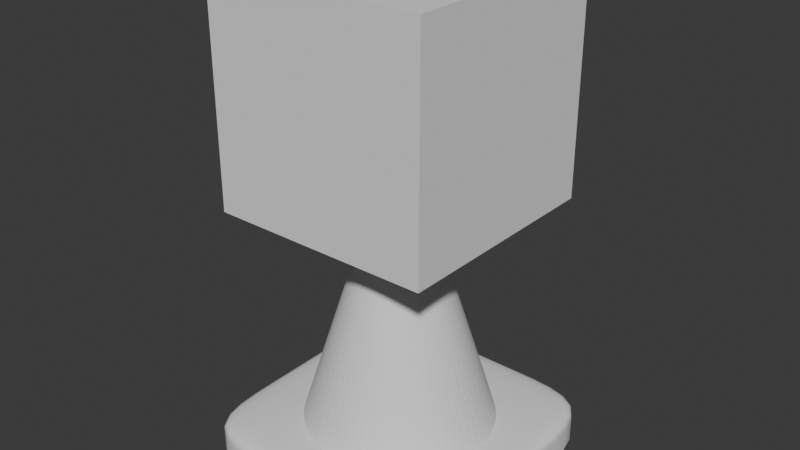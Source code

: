 # Source: BigCone.blend  (saved by Blender 4.5.91; exported with 4.5.12 LTS)
import bpy
from mathutils import Matrix  # noqa: F401  (used for matrix-valued properties, if any)

bpy.ops.wm.read_factory_settings(use_empty=True)
scene = bpy.context.scene
scene.name = 'Scene'

# ---- collections
col_collection = bpy.data.collections.new('Collection'); scene.collection.children.link(col_collection)

# ---- world
world_world = bpy.data.worlds.new('World'); scene.world = world_world
world_world.use_nodes = True; world_world.node_tree.nodes.clear()
_N = world_world.node_tree.nodes; _L = world_world.node_tree.links
n0 = _N.new('ShaderNodeOutputWorld'); n0.name = 'World Output'; n0.location = (200, 100)
n1 = _N.new('ShaderNodeBackground'); n1.name = 'Background'; n1.location = (-200, 100)
n1.inputs[0].default_value = (0.05088, 0.05088, 0.05088, 1.0)
_L.new(n1.outputs[0], n0.inputs[0])
n0.is_active_output = True
world_world.color = (0.05088, 0.05088, 0.05088)
world_world.sun_shadow_jitter_overblur = 0.0

# ---- meshes
me_cube_001 = bpy.data.meshes.new('Cube.001')
me_cube_001.from_pydata([(-2.969, -2.969, 0.0), (-2.969, -2.969, 0.7793), (-2.969, 2.969, 0.0), (-2.969, 2.969, 0.7793), (2.969, -2.969, 0.0), (2.969, -2.969, 0.7793), (2.969, 2.969, 0.0), (2.969, 2.969, 0.7793), (-2.969, -2.969, 0.5527), (-2.969, 2.969, 0.5527), (2.969, 2.969, 0.5527), (2.969, -2.969, 0.5527), (-1.0, 2.969, 0.0), (-1.0, 2.969, 0.7793), (-1.0, -2.969, 0.0), (-1.0, -2.969, 0.7793), (-1.0, -2.969, 0.5527), (-1.0, 2.969, 0.5527), (1.0, 2.969, 0.7793), (1.0, -2.969, 0.0), (1.0, 2.969, 0.5527), (1.0, 2.969, 0.0), (1.0, -2.969, 0.7793), (1.0, -2.969, 0.5527), (-2.969, -1.0, 0.0), (-2.969, -1.0, 0.7793), (2.969, -1.0, 0.0), (2.969, -1.0, 0.7793), (2.969, -1.0, 0.5527), (-2.969, -1.0, 0.5527), (-1.0, -1.0, 0.7793), (1.0, -1.0, 0.7793), (-2.969, 1.0, 0.7793), (2.969, 1.0, 0.0), (-2.969, 1.0, 0.5527), (-2.969, 1.0, 0.0), (2.969, 1.0, 0.7793), (2.969, 1.0, 0.5527), (-1.0, 1.0, 0.7793), (1.0, 1.0, 0.7793)], [], [(34, 32, 3, 9), (20, 18, 7, 10), (28, 27, 5, 11), (16, 15, 1, 8), (30, 25, 1, 15), (28, 11, 4, 26), (20, 10, 6, 21), (34, 9, 2, 35), (19, 23, 16, 14), (12, 17, 20, 21), (2, 9, 17, 12), (31, 30, 15, 22), (23, 22, 15, 16), (9, 3, 13, 17), (11, 5, 22, 23), (27, 31, 22, 5), (33, 37, 28, 26), (4, 11, 23, 19), (17, 13, 18, 20), (36, 39, 31, 27), (39, 38, 30, 31), (24, 29, 34, 35), (0, 8, 29, 24), (38, 32, 25, 30), (37, 36, 27, 28), (8, 1, 25, 29), (10, 7, 36, 37), (13, 3, 32, 38), (18, 13, 38, 39), (7, 18, 39, 36), (6, 10, 37, 33), (29, 25, 32, 34), (16, 8, 0, 14)])
me_cube_001.polygons.foreach_set('use_smooth', [True] * 33)
_uv = me_cube_001.uv_layers.new(name='UVMap')
_uv.uv.foreach_set('vector', [0.5698, 0.1875, 0.625, 0.1875, 0.625, 0.25, 0.5698, 0.25, 0.5698, 0.3996, 0.625, 0.3996, 0.625, 0.5, 0.5698, 0.5, 0.5698, 0.625, 0.625, 0.625, 0.625, 0.75, 0.5698, 0.75, 0.5698, 0.9509, 0.625, 0.9509, 0.625, 1.0, 0.5698, 1.0, 0.8259, 0.625, 0.875, 0.625, 0.875, 0.75, 0.8259, 0.75, 0.5698, 0.625, 0.5698, 0.75, 0.375, 0.75, 0.375, 0.625, 0.5698, 0.3996, 0.5698, 0.5, 0.375, 0.5, 0.375, 0.3996, 0.5698, 0.1875, 0.5698, 0.25, 0.375, 0.25, 0.375, 0.1875, 0.375, 0.8504, 0.5698, 0.8504, 0.5698, 0.9509, 0.375, 0.9509, 0.375, 0.2991, 0.5698, 0.2991, 0.5698, 0.3996, 0.375, 0.3996, 0.375, 0.25, 0.5698, 0.25, 0.5698, 0.2991, 0.375, 0.2991, 0.7254, 0.625, 0.8259, 0.625, 0.8259, 0.75, 0.7254, 0.75, 0.5698, 0.8504, 0.625, 0.8504, 0.625, 0.9509, 0.5698, 0.9509, 0.5698, 0.25, 0.625, 0.25, 0.625, 0.2991, 0.5698, 0.2991, 0.5698, 0.75, 0.625, 0.75, 0.625, 0.8504, 0.5698, 0.8504, 0.625, 0.625, 0.7254, 0.625, 0.7254, 0.75, 0.625, 0.75, 0.375, 0.5625, 0.5698, 0.5625, 0.5698, 0.625, 0.375, 0.625, 0.375, 0.75, 0.5698, 0.75, 0.5698, 0.8504, 0.375, 0.8504, 0.5698, 0.2991, 0.625, 0.2991, 0.625, 0.3996, 0.5698, 0.3996, 0.625, 0.5625, 0.7254, 0.5625, 0.7254, 0.625, 0.625, 0.625, 0.7254, 0.5625, 0.8259, 0.5625, 0.8259, 0.625, 0.7254, 0.625, 0.375, 0.125, 0.5698, 0.125, 0.5698, 0.1875, 0.375, 0.1875, 0.375, 0.0, 0.5698, 0.0, 0.5698, 0.125, 0.375, 0.125, 0.8259, 0.5625, 0.875, 0.5625, 0.875, 0.625, 0.8259, 0.625, 0.5698, 0.5625, 0.625, 0.5625, 0.625, 0.625, 0.5698, 0.625, 0.5698, 0.0, 0.625, 0.0, 0.625, 0.125, 0.5698, 0.125, 0.5698, 0.5, 0.625, 0.5, 0.625, 0.5625, 0.5698, 0.5625, 0.8259, 0.5, 0.875, 0.5, 0.875, 0.5625, 0.8259, 0.5625, 0.7254, 0.5, 0.8259, 0.5, 0.8259, 0.5625, 0.7254, 0.5625, 0.625, 0.5, 0.7254, 0.5, 0.7254, 0.5625, 0.625, 0.5625, 0.375, 0.5, 0.5698, 0.5, 0.5698, 0.5625, 0.375, 0.5625, 0.5698, 0.125, 0.625, 0.125, 0.625, 0.1875, 0.5698, 0.1875, 0.5698, 0.9509, 0.5698, 1.0, 0.375, 1.0, 0.375, 0.9509])
me_cube_001.use_mirror_x = True
me_cube_001.use_mirror_y = True
me_cube_001.update()
me_cone = bpy.data.meshes.new('Cone')
me_cone.from_pydata([(0.0, 1.0, -1.0), (0.09802, 0.9952, -1.0), (0.1951, 0.9808, -1.0), (0.2903, 0.9569, -1.0), (0.3827, 0.9239, -1.0), (0.4714, 0.8819, -1.0), (0.5556, 0.8315, -1.0), (0.6344, 0.773, -1.0), (0.7071, 0.7071, -1.0), (0.773, 0.6344, -1.0), (0.8315, 0.5556, -1.0), (0.8819, 0.4714, -1.0), (0.9239, 0.3827, -1.0), (0.9569, 0.2903, -1.0), (0.9808, 0.1951, -1.0), (0.9952, 0.09802, -1.0), (1.0, 0.0, -1.0), (0.9952, -0.09802, -1.0), (0.9808, -0.1951, -1.0), (0.9569, -0.2903, -1.0), (0.9239, -0.3827, -1.0), (0.8819, -0.4714, -1.0), (0.8315, -0.5556, -1.0), (0.773, -0.6344, -1.0), (0.7071, -0.7071, -1.0), (0.6344, -0.773, -1.0), (0.5556, -0.8315, -1.0), (0.4714, -0.8819, -1.0), (0.3827, -0.9239, -1.0), (0.2903, -0.9569, -1.0), (0.1951, -0.9808, -1.0), (0.09802, -0.9952, -1.0), (0.0, -1.0, -1.0), (-0.09802, -0.9952, -1.0), (-0.1951, -0.9808, -1.0), (-0.2903, -0.9569, -1.0), (-0.3827, -0.9239, -1.0), (-0.4714, -0.8819, -1.0), (-0.5556, -0.8315, -1.0), (-0.6344, -0.773, -1.0), (-0.7071, -0.7071, -1.0), (-0.773, -0.6344, -1.0), (-0.8315, -0.5556, -1.0), (-0.8819, -0.4714, -1.0), (-0.9239, -0.3827, -1.0), (-0.9569, -0.2903, -1.0), (-0.9808, -0.1951, -1.0), (-0.9952, -0.09802, -1.0), (-1.0, 0.0, -1.0), (-0.9952, 0.09802, -1.0), (-0.9808, 0.1951, -1.0), (-0.9569, 0.2903, -1.0), (-0.9239, 0.3827, -1.0), (-0.8819, 0.4714, -1.0), (-0.8315, 0.5556, -1.0), (-0.773, 0.6344, -1.0), (-0.7071, 0.7071, -1.0), (-0.6344, 0.773, -1.0), (-0.5556, 0.8315, -1.0), (-0.4714, 0.8819, -1.0), (-0.3827, 0.9239, -1.0), (-0.2903, 0.9569, -1.0), (-0.1951, 0.9808, -1.0), (-0.09802, 0.9952, -1.0), (0.07764, 0.7882, -0.8984), (-2.15e-08, 0.7921, -0.8984), (0.1545, 0.7768, -0.8984), (0.2299, 0.758, -0.8984), (0.3031, 0.7318, -0.8984), (0.3734, 0.6985, -0.8984), (0.44, 0.6586, -0.8984), (0.5025, 0.6123, -0.8984), (0.5601, 0.5601, -0.8984), (0.6123, 0.5025, -0.8984), (0.6586, 0.44, -0.8984), (0.6985, 0.3734, -0.8984), (0.7318, 0.3031, -0.8984), (0.758, 0.2299, -0.8984), (0.7768, 0.1545, -0.8984), (0.7882, 0.07764, -0.8984), (0.7921, 1.006e-08, -0.8984), (0.7882, -0.07764, -0.8984), (0.7768, -0.1545, -0.8984), (0.758, -0.2299, -0.8984), (0.7318, -0.3031, -0.8984), (0.6985, -0.3734, -0.8984), (0.6586, -0.44, -0.8984), (0.6123, -0.5025, -0.8984), (0.5601, -0.5601, -0.8984), (0.5025, -0.6123, -0.8984), (0.44, -0.6586, -0.8984), (0.3734, -0.6985, -0.8984), (0.3031, -0.7318, -0.8984), (0.2299, -0.758, -0.8984), (0.1545, -0.7768, -0.8984), (0.07764, -0.7882, -0.8984), (-2.15e-08, -0.7921, -0.8984), (-0.07764, -0.7882, -0.8984), (-0.1545, -0.7768, -0.8984), (-0.2299, -0.758, -0.8984), (-0.3031, -0.7318, -0.8984), (-0.3734, -0.6985, -0.8984), (-0.44, -0.6586, -0.8984), (-0.5025, -0.6123, -0.8984), (-0.5601, -0.5601, -0.8984), (-0.6123, -0.5025, -0.8984), (-0.6586, -0.44, -0.8984), (-0.6985, -0.3734, -0.8984), (-0.7318, -0.3031, -0.8984), (-0.758, -0.2299, -0.8984), (-0.7768, -0.1545, -0.8984), (-0.7882, -0.07764, -0.8984), (-0.7921, 1.006e-08, -0.8984), (-0.7882, 0.07764, -0.8984), (-0.7768, 0.1545, -0.8984), (-0.758, 0.2299, -0.8984), (-0.7318, 0.3031, -0.8984), (-0.6985, 0.3734, -0.8984), (-0.6586, 0.44, -0.8984), (-0.6123, 0.5025, -0.8984), (-0.5601, 0.5601, -0.8984), (-0.5025, 0.6123, -0.8984), (-0.44, 0.6586, -0.8984), (-0.3734, 0.6985, -0.8984), (-0.3031, 0.7318, -0.8984), (-0.2299, 0.758, -0.8984), (-0.1545, 0.7768, -0.8984), (-0.07764, 0.7882, -0.8984), (0.02553, 0.2592, 0.4791), (0.0, 0.2605, 0.4791), (0.05082, 0.2555, 0.4791), (0.07561, 0.2493, 0.4791), (0.09968, 0.2406, 0.4791), (0.1228, 0.2297, 0.4791), (0.1447, 0.2166, 0.4791), (0.1652, 0.2013, 0.4791), (0.1842, 0.1842, 0.4791), (0.2013, 0.1652, 0.4791), (0.2166, 0.1447, 0.4791), (0.2297, 0.1228, 0.4791), (0.2406, 0.09968, 0.4791), (0.2493, 0.07561, 0.4791), (0.2555, 0.05082, 0.4791), (0.2592, 0.02553, 0.4791), (0.2605, 0.0, 0.4791), (0.2592, -0.02553, 0.4791), (0.2555, -0.05082, 0.4791), (0.2493, -0.07561, 0.4791), (0.2406, -0.09968, 0.4791), (0.2297, -0.1228, 0.4791), (0.2166, -0.1447, 0.4791), (0.2013, -0.1652, 0.4791), (0.1842, -0.1842, 0.4791), (0.1652, -0.2013, 0.4791), (0.1447, -0.2166, 0.4791), (0.1228, -0.2297, 0.4791), (0.09968, -0.2406, 0.4791), (0.07561, -0.2493, 0.4791), (0.05082, -0.2555, 0.4791), (0.02553, -0.2592, 0.4791), (0.0, -0.2605, 0.4791), (-0.02553, -0.2592, 0.4791), (-0.05082, -0.2555, 0.4791), (-0.07561, -0.2493, 0.4791), (-0.09968, -0.2406, 0.4791), (-0.1228, -0.2297, 0.4791), (-0.1447, -0.2166, 0.4791), (-0.1652, -0.2013, 0.4791), (-0.1842, -0.1842, 0.4791), (-0.2013, -0.1652, 0.4791), (-0.2166, -0.1447, 0.4791), (-0.2297, -0.1228, 0.4791), (-0.2406, -0.09968, 0.4791), (-0.2493, -0.07561, 0.4791), (-0.2555, -0.05082, 0.4791), (-0.2592, -0.02553, 0.4791), (-0.2605, 0.0, 0.4791), (-0.2592, 0.02553, 0.4791), (-0.2555, 0.05082, 0.4791), (-0.2493, 0.07561, 0.4791), (-0.2406, 0.09968, 0.4791), (-0.2297, 0.1228, 0.4791), (-0.2166, 0.1447, 0.4791), (-0.2013, 0.1652, 0.4791), (-0.1842, 0.1842, 0.4791), (-0.1652, 0.2013, 0.4791), (-0.1447, 0.2166, 0.4791), (-0.1228, 0.2297, 0.4791), (-0.09968, 0.2406, 0.4791), (-0.07561, 0.2493, 0.4791), (-0.05082, 0.2555, 0.4791), (-0.02553, 0.2592, 0.4791), (0.01213, 0.1232, 0.4791), (3.203e-09, 0.1238, 0.4791), (0.02415, 0.1214, 0.4791), (0.03593, 0.1185, 0.4791), (0.04737, 0.1144, 0.4791), (0.05835, 0.1092, 0.4791), (0.06877, 0.1029, 0.4791), (0.07853, 0.09569, 0.4791), (0.08753, 0.08753, 0.4791), (0.09569, 0.07853, 0.4791), (0.1029, 0.06877, 0.4791), (0.1092, 0.05835, 0.4791), (0.1144, 0.04737, 0.4791), (0.1185, 0.03593, 0.4791), (0.1214, 0.02415, 0.4791), (0.1232, 0.01213, 0.4791), (0.1238, 3.118e-09, 0.4791), (0.1232, -0.01213, 0.4791), (0.1214, -0.02415, 0.4791), (0.1185, -0.03593, 0.4791), (0.1144, -0.04737, 0.4791), (0.1092, -0.05835, 0.4791), (0.1029, -0.06877, 0.4791), (0.09569, -0.07853, 0.4791), (0.08753, -0.08753, 0.4791), (0.07853, -0.09569, 0.4791), (0.06877, -0.1029, 0.4791), (0.05835, -0.1092, 0.4791), (0.04737, -0.1144, 0.4791), (0.03593, -0.1185, 0.4791), (0.02415, -0.1214, 0.4791), (0.01213, -0.1232, 0.4791), (3.203e-09, -0.1238, 0.4791), (-0.01213, -0.1232, 0.4791), (-0.02415, -0.1214, 0.4791), (-0.03593, -0.1185, 0.4791), (-0.04737, -0.1144, 0.4791), (-0.05835, -0.1092, 0.4791), (-0.06877, -0.1029, 0.4791), (-0.07853, -0.09569, 0.4791), (-0.08753, -0.08753, 0.4791), (-0.09569, -0.07853, 0.4791), (-0.1029, -0.06877, 0.4791), (-0.1092, -0.05835, 0.4791), (-0.1144, -0.04737, 0.4791), (-0.1185, -0.03593, 0.4791), (-0.1214, -0.02415, 0.4791), (-0.1232, -0.01213, 0.4791), (-0.1238, 3.118e-09, 0.4791), (-0.1232, 0.01213, 0.4791), (-0.1214, 0.02415, 0.4791), (-0.1185, 0.03593, 0.4791), (-0.1144, 0.04737, 0.4791), (-0.1092, 0.05835, 0.4791), (-0.1029, 0.06877, 0.4791), (-0.09569, 0.07853, 0.4791), (-0.08753, 0.08753, 0.4791), (-0.07853, 0.09569, 0.4791), (-0.06877, 0.1029, 0.4791), (-0.05835, 0.1092, 0.4791), (-0.04737, 0.1144, 0.4791), (-0.03593, 0.1185, 0.4791), (-0.02415, 0.1214, 0.4791), (-0.01213, 0.1232, 0.4791)], [], [(1, 0, 129, 128), (130, 2, 1, 128), (131, 3, 2, 130), (132, 4, 3, 131), (133, 5, 4, 132), (134, 6, 5, 133), (135, 7, 6, 134), (136, 8, 7, 135), (9, 8, 136, 137), (10, 9, 137, 138), (11, 10, 138, 139), (12, 11, 139, 140), (13, 12, 140, 141), (14, 13, 141, 142), (15, 14, 142, 143), (144, 16, 15, 143), (145, 17, 16, 144), (18, 17, 145, 146), (19, 18, 146, 147), (20, 19, 147, 148), (21, 20, 148, 149), (22, 21, 149, 150), (23, 22, 150, 151), (24, 23, 151, 152), (25, 24, 152, 153), (26, 25, 153, 154), (27, 26, 154, 155), (28, 27, 155, 156), (29, 28, 156, 157), (30, 29, 157, 158), (31, 30, 158, 159), (160, 32, 31, 159), (161, 33, 32, 160), (34, 33, 161, 162), (35, 34, 162, 163), (36, 35, 163, 164), (37, 36, 164, 165), (38, 37, 165, 166), (39, 38, 166, 167), (40, 39, 167, 168), (169, 41, 40, 168), (170, 42, 41, 169), (171, 43, 42, 170), (172, 44, 43, 171), (173, 45, 44, 172), (174, 46, 45, 173), (175, 47, 46, 174), (48, 47, 175, 176), (49, 48, 176, 177), (178, 50, 49, 177), (179, 51, 50, 178), (180, 52, 51, 179), (181, 53, 52, 180), (182, 54, 53, 181), (183, 55, 54, 182), (184, 56, 55, 183), (185, 57, 56, 184), (186, 58, 57, 185), (187, 59, 58, 186), (188, 60, 59, 187), (189, 61, 60, 188), (190, 62, 61, 189), (191, 63, 62, 190), (0, 63, 191, 129), (65, 127, 126, 125, 124, 123, 122, 121, 120, 119, 118, 117, 116, 115, 114, 113, 112, 111, 110, 109, 108, 107, 106, 105, 104, 103, 102, 101, 100, 99, 98, 97, 96, 95, 94, 93, 92, 91, 90, 89, 88, 87, 86, 85, 84, 83, 82, 81, 80, 79, 78, 77, 76, 75, 74, 73, 72, 71, 70, 69, 68, 67, 66, 64), (193, 192, 128, 129), (192, 194, 130, 128), (194, 195, 131, 130), (195, 196, 132, 131), (196, 197, 133, 132), (197, 198, 134, 133), (198, 199, 135, 134), (199, 200, 136, 135), (200, 201, 137, 136), (201, 202, 138, 137), (202, 203, 139, 138), (203, 204, 140, 139), (204, 205, 141, 140), (205, 206, 142, 141), (206, 207, 143, 142), (207, 208, 144, 143), (208, 209, 145, 144), (209, 210, 146, 145), (210, 211, 147, 146), (211, 212, 148, 147), (212, 213, 149, 148), (213, 214, 150, 149), (214, 215, 151, 150), (215, 216, 152, 151), (216, 217, 153, 152), (217, 218, 154, 153), (218, 219, 155, 154), (219, 220, 156, 155), (220, 221, 157, 156), (221, 222, 158, 157), (222, 223, 159, 158), (223, 224, 160, 159), (224, 225, 161, 160), (225, 226, 162, 161), (226, 227, 163, 162), (227, 228, 164, 163), (228, 229, 165, 164), (229, 230, 166, 165), (230, 231, 167, 166), (231, 232, 168, 167), (232, 233, 169, 168), (233, 234, 170, 169), (234, 235, 171, 170), (235, 236, 172, 171), (236, 237, 173, 172), (237, 238, 174, 173), (238, 239, 175, 174), (239, 240, 176, 175), (240, 241, 177, 176), (241, 242, 178, 177), (242, 243, 179, 178), (243, 244, 180, 179), (244, 245, 181, 180), (245, 246, 182, 181), (246, 247, 183, 182), (247, 248, 184, 183), (248, 249, 185, 184), (249, 250, 186, 185), (250, 251, 187, 186), (251, 252, 188, 187), (252, 253, 189, 188), (253, 254, 190, 189), (254, 255, 191, 190), (255, 193, 129, 191), (65, 64, 192, 193), (64, 66, 194, 192), (66, 67, 195, 194), (67, 68, 196, 195), (68, 69, 197, 196), (69, 70, 198, 197), (70, 71, 199, 198), (71, 72, 200, 199), (72, 73, 201, 200), (73, 74, 202, 201), (74, 75, 203, 202), (75, 76, 204, 203), (76, 77, 205, 204), (77, 78, 206, 205), (78, 79, 207, 206), (79, 80, 208, 207), (80, 81, 209, 208), (81, 82, 210, 209), (82, 83, 211, 210), (83, 84, 212, 211), (84, 85, 213, 212), (85, 86, 214, 213), (86, 87, 215, 214), (87, 88, 216, 215), (88, 89, 217, 216), (89, 90, 218, 217), (90, 91, 219, 218), (91, 92, 220, 219), (92, 93, 221, 220), (93, 94, 222, 221), (94, 95, 223, 222), (95, 96, 224, 223), (96, 97, 225, 224), (97, 98, 226, 225), (98, 99, 227, 226), (99, 100, 228, 227), (100, 101, 229, 228), (101, 102, 230, 229), (102, 103, 231, 230), (103, 104, 232, 231), (104, 105, 233, 232), (105, 106, 234, 233), (106, 107, 235, 234), (107, 108, 236, 235), (108, 109, 237, 236), (109, 110, 238, 237), (110, 111, 239, 238), (111, 112, 240, 239), (112, 113, 241, 240), (113, 114, 242, 241), (114, 115, 243, 242), (115, 116, 244, 243), (116, 117, 245, 244), (117, 118, 246, 245), (118, 119, 247, 246), (119, 120, 248, 247), (120, 121, 249, 248), (121, 122, 250, 249), (122, 123, 251, 250), (123, 124, 252, 251), (124, 125, 253, 252), (125, 126, 254, 253), (126, 127, 255, 254), (127, 65, 193, 255)])
_uv = me_cone.uv_layers.new(name='UVMap')
_uv.uv.foreach_set('vector', [0.2735, 0.4888, 0.25, 0.49, 0.25, 0.3125, 0.2561, 0.3122, 0.2622, 0.3113, 0.2968, 0.4854, 0.2735, 0.4888, 0.2561, 0.3122, 0.2681, 0.3098, 0.3197, 0.4797, 0.2968, 0.4854, 0.2622, 0.3113, 0.2739, 0.3078, 0.3418, 0.4717, 0.3197, 0.4797, 0.2681, 0.3098, 0.2795, 0.3051, 0.3631, 0.4617, 0.3418, 0.4717, 0.2739, 0.3078, 0.2847, 0.302, 0.3833, 0.4496, 0.3631, 0.4617, 0.2795, 0.3051, 0.2897, 0.2983, 0.4023, 0.4355, 0.3833, 0.4496, 0.2847, 0.302, 0.2942, 0.2942, 0.4197, 0.4197, 0.4023, 0.4355, 0.2897, 0.2983, 0.4355, 0.4023, 0.4197, 0.4197, 0.2942, 0.2942, 0.2983, 0.2897, 0.4496, 0.3833, 0.4355, 0.4023, 0.2983, 0.2897, 0.302, 0.2847, 0.4617, 0.3631, 0.4496, 0.3833, 0.302, 0.2847, 0.3051, 0.2795, 0.4717, 0.3418, 0.4617, 0.3631, 0.3051, 0.2795, 0.3078, 0.2739, 0.4797, 0.3197, 0.4717, 0.3418, 0.3078, 0.2739, 0.3098, 0.2681, 0.4854, 0.2968, 0.4797, 0.3197, 0.3098, 0.2681, 0.3113, 0.2622, 0.4888, 0.2735, 0.4854, 0.2968, 0.3113, 0.2622, 0.3122, 0.2561, 0.3125, 0.25, 0.49, 0.25, 0.4888, 0.2735, 0.3122, 0.2561, 0.3122, 0.2439, 0.4888, 0.2265, 0.49, 0.25, 0.3125, 0.25, 0.4854, 0.2032, 0.4888, 0.2265, 0.3122, 0.2439, 0.3113, 0.2378, 0.4797, 0.1803, 0.4854, 0.2032, 0.3113, 0.2378, 0.3098, 0.2319, 0.4717, 0.1582, 0.4797, 0.1803, 0.3098, 0.2319, 0.3078, 0.2261, 0.4617, 0.1369, 0.4717, 0.1582, 0.3078, 0.2261, 0.3051, 0.2205, 0.4496, 0.1167, 0.4617, 0.1369, 0.3051, 0.2205, 0.302, 0.2153, 0.4355, 0.09775, 0.4496, 0.1167, 0.302, 0.2153, 0.2983, 0.2103, 0.4197, 0.08029, 0.4355, 0.09775, 0.2983, 0.2103, 0.2942, 0.2058, 0.4023, 0.06448, 0.4197, 0.08029, 0.2942, 0.2058, 0.2897, 0.2017, 0.3833, 0.05045, 0.4023, 0.06448, 0.2897, 0.2017, 0.2847, 0.198, 0.3631, 0.03834, 0.3833, 0.05045, 0.2847, 0.198, 0.2795, 0.1949, 0.3418, 0.02827, 0.3631, 0.03834, 0.2795, 0.1949, 0.2739, 0.1922, 0.3197, 0.02033, 0.3418, 0.02827, 0.2739, 0.1922, 0.2681, 0.1902, 0.2968, 0.01461, 0.3197, 0.02033, 0.2681, 0.1902, 0.2622, 0.1887, 0.2735, 0.01116, 0.2968, 0.01461, 0.2622, 0.1887, 0.2561, 0.1878, 0.25, 0.1875, 0.25, 0.01, 0.2735, 0.01116, 0.2561, 0.1878, 0.2439, 0.1878, 0.2265, 0.01116, 0.25, 0.01, 0.25, 0.1875, 0.2032, 0.01461, 0.2265, 0.01116, 0.2439, 0.1878, 0.2378, 0.1887, 0.1803, 0.02033, 0.2032, 0.01461, 0.2378, 0.1887, 0.2319, 0.1902, 0.1582, 0.02827, 0.1803, 0.02033, 0.2319, 0.1902, 0.2261, 0.1922, 0.1369, 0.03834, 0.1582, 0.02827, 0.2261, 0.1922, 0.2205, 0.1949, 0.1167, 0.05045, 0.1369, 0.03834, 0.2205, 0.1949, 0.2153, 0.198, 0.09775, 0.06448, 0.1167, 0.05045, 0.2153, 0.198, 0.2103, 0.2017, 0.08029, 0.08029, 0.09775, 0.06448, 0.2103, 0.2017, 0.2058, 0.2058, 0.2017, 0.2103, 0.06448, 0.09775, 0.08029, 0.08029, 0.2058, 0.2058, 0.198, 0.2153, 0.05045, 0.1167, 0.06448, 0.09775, 0.2017, 0.2103, 0.1949, 0.2205, 0.03834, 0.1369, 0.05045, 0.1167, 0.198, 0.2153, 0.1922, 0.2261, 0.02827, 0.1582, 0.03834, 0.1369, 0.1949, 0.2205, 0.1902, 0.2319, 0.02033, 0.1803, 0.02827, 0.1582, 0.1922, 0.2261, 0.1887, 0.2378, 0.01461, 0.2032, 0.02033, 0.1803, 0.1902, 0.2319, 0.1878, 0.2439, 0.01116, 0.2265, 0.01461, 0.2032, 0.1887, 0.2378, 0.01, 0.25, 0.01116, 0.2265, 0.1878, 0.2439, 0.1875, 0.25, 0.01116, 0.2735, 0.01, 0.25, 0.1875, 0.25, 0.1878, 0.2561, 0.1887, 0.2622, 0.01461, 0.2968, 0.01116, 0.2735, 0.1878, 0.2561, 0.1902, 0.2681, 0.02033, 0.3197, 0.01461, 0.2968, 0.1887, 0.2622, 0.1922, 0.2739, 0.02827, 0.3418, 0.02033, 0.3197, 0.1902, 0.2681, 0.1949, 0.2795, 0.03834, 0.3631, 0.02827, 0.3418, 0.1922, 0.2739, 0.198, 0.2847, 0.05045, 0.3833, 0.03834, 0.3631, 0.1949, 0.2795, 0.2017, 0.2897, 0.06448, 0.4023, 0.05045, 0.3833, 0.198, 0.2847, 0.2058, 0.2942, 0.08029, 0.4197, 0.06448, 0.4023, 0.2017, 0.2897, 0.2103, 0.2983, 0.09775, 0.4355, 0.08029, 0.4197, 0.2058, 0.2942, 0.2153, 0.302, 0.1167, 0.4496, 0.09775, 0.4355, 0.2103, 0.2983, 0.2205, 0.3051, 0.1369, 0.4617, 0.1167, 0.4496, 0.2153, 0.302, 0.2261, 0.3078, 0.1582, 0.4717, 0.1369, 0.4617, 0.2205, 0.3051, 0.2319, 0.3098, 0.1803, 0.4797, 0.1582, 0.4717, 0.2261, 0.3078, 0.2378, 0.3113, 0.2032, 0.4854, 0.1803, 0.4797, 0.2319, 0.3098, 0.2439, 0.3122, 0.2265, 0.4888, 0.2032, 0.4854, 0.2378, 0.3113, 0.25, 0.49, 0.2265, 0.4888, 0.2439, 0.3122, 0.25, 0.3125, 0.25, 0.2664, 0.2484, 0.2663, 0.2468, 0.2661, 0.2452, 0.2657, 0.2437, 0.2651, 0.2423, 0.2644, 0.2409, 0.2636, 0.2396, 0.2627, 0.2384, 0.2616, 0.2373, 0.2604, 0.2364, 0.2591, 0.2356, 0.2577, 0.2349, 0.2563, 0.2343, 0.2548, 0.2339, 0.2532, 0.2337, 0.2516, 0.2336, 0.25, 0.2337, 0.2484, 0.2339, 0.2468, 0.2343, 0.2452, 0.2349, 0.2437, 0.2356, 0.2423, 0.2364, 0.2409, 0.2373, 0.2396, 0.2384, 0.2384, 0.2396, 0.2373, 0.2409, 0.2364, 0.2423, 0.2356, 0.2437, 0.2349, 0.2452, 0.2343, 0.2468, 0.2339, 0.2484, 0.2337, 0.25, 0.2336, 0.2516, 0.2337, 0.2532, 0.2339, 0.2548, 0.2343, 0.2563, 0.2349, 0.2577, 0.2356, 0.2591, 0.2364, 0.2604, 0.2373, 0.2616, 0.2384, 0.2627, 0.2396, 0.2636, 0.2409, 0.2644, 0.2423, 0.2651, 0.2437, 0.2657, 0.2452, 0.2661, 0.2468, 0.2663, 0.2484, 0.2664, 0.25, 0.2663, 0.2516, 0.2661, 0.2532, 0.2657, 0.2548, 0.2651, 0.2563, 0.2644, 0.2577, 0.2636, 0.2591, 0.2627, 0.2604, 0.2616, 0.2616, 0.2604, 0.2627, 0.2591, 0.2636, 0.2577, 0.2644, 0.2563, 0.2651, 0.2548, 0.2657, 0.2532, 0.2661, 0.2516, 0.2663, 0.25, 0.2892, 0.2538, 0.289, 0.2561, 0.3122, 0.25, 0.3125, 0.2538, 0.289, 0.2576, 0.2885, 0.2622, 0.3113, 0.2561, 0.3122, 0.2576, 0.2885, 0.2614, 0.2875, 0.2681, 0.3098, 0.2622, 0.3113, 0.2614, 0.2875, 0.265, 0.2862, 0.2739, 0.3078, 0.2681, 0.3098, 0.265, 0.2862, 0.2685, 0.2846, 0.2795, 0.3051, 0.2739, 0.3078, 0.2685, 0.2846, 0.2718, 0.2826, 0.2847, 0.302, 0.2795, 0.3051, 0.2718, 0.2826, 0.2749, 0.2803, 0.2897, 0.2983, 0.2847, 0.302, 0.2749, 0.2803, 0.2777, 0.2777, 0.2942, 0.2942, 0.2897, 0.2983, 0.2777, 0.2777, 0.2803, 0.2749, 0.2983, 0.2897, 0.2942, 0.2942, 0.2803, 0.2749, 0.2826, 0.2718, 0.302, 0.2847, 0.2983, 0.2897, 0.2826, 0.2718, 0.2846, 0.2685, 0.3051, 0.2795, 0.302, 0.2847, 0.2846, 0.2685, 0.2862, 0.265, 0.3078, 0.2739, 0.3051, 0.2795, 0.2862, 0.265, 0.2875, 0.2614, 0.3098, 0.2681, 0.3078, 0.2739, 0.2875, 0.2614, 0.2885, 0.2576, 0.3113, 0.2622, 0.3098, 0.2681, 0.2885, 0.2576, 0.289, 0.2538, 0.3122, 0.2561, 0.3113, 0.2622, 0.289, 0.2538, 0.2892, 0.25, 0.3125, 0.25, 0.3122, 0.2561, 0.2892, 0.25, 0.289, 0.2462, 0.3122, 0.2439, 0.3125, 0.25, 0.289, 0.2462, 0.2885, 0.2424, 0.3113, 0.2378, 0.3122, 0.2439, 0.2885, 0.2424, 0.2875, 0.2386, 0.3098, 0.2319, 0.3113, 0.2378, 0.2875, 0.2386, 0.2862, 0.235, 0.3078, 0.2261, 0.3098, 0.2319, 0.2862, 0.235, 0.2846, 0.2315, 0.3051, 0.2205, 0.3078, 0.2261, 0.2846, 0.2315, 0.2826, 0.2282, 0.302, 0.2153, 0.3051, 0.2205, 0.2826, 0.2282, 0.2803, 0.2251, 0.2983, 0.2103, 0.302, 0.2153, 0.2803, 0.2251, 0.2777, 0.2223, 0.2942, 0.2058, 0.2983, 0.2103, 0.2777, 0.2223, 0.2749, 0.2197, 0.2897, 0.2017, 0.2942, 0.2058, 0.2749, 0.2197, 0.2718, 0.2174, 0.2847, 0.198, 0.2897, 0.2017, 0.2718, 0.2174, 0.2685, 0.2154, 0.2795, 0.1949, 0.2847, 0.198, 0.2685, 0.2154, 0.265, 0.2138, 0.2739, 0.1922, 0.2795, 0.1949, 0.265, 0.2138, 0.2614, 0.2125, 0.2681, 0.1902, 0.2739, 0.1922, 0.2614, 0.2125, 0.2576, 0.2115, 0.2622, 0.1887, 0.2681, 0.1902, 0.2576, 0.2115, 0.2538, 0.211, 0.2561, 0.1878, 0.2622, 0.1887, 0.2538, 0.211, 0.25, 0.2108, 0.25, 0.1875, 0.2561, 0.1878, 0.25, 0.2108, 0.2462, 0.211, 0.2439, 0.1878, 0.25, 0.1875, 0.2462, 0.211, 0.2424, 0.2115, 0.2378, 0.1887, 0.2439, 0.1878, 0.2424, 0.2115, 0.2386, 0.2125, 0.2319, 0.1902, 0.2378, 0.1887, 0.2386, 0.2125, 0.235, 0.2138, 0.2261, 0.1922, 0.2319, 0.1902, 0.235, 0.2138, 0.2315, 0.2154, 0.2205, 0.1949, 0.2261, 0.1922, 0.2315, 0.2154, 0.2282, 0.2174, 0.2153, 0.198, 0.2205, 0.1949, 0.2282, 0.2174, 0.2251, 0.2197, 0.2103, 0.2017, 0.2153, 0.198, 0.2251, 0.2197, 0.2223, 0.2223, 0.2058, 0.2058, 0.2103, 0.2017, 0.2223, 0.2223, 0.2197, 0.2251, 0.2017, 0.2103, 0.2058, 0.2058, 0.2197, 0.2251, 0.2174, 0.2282, 0.198, 0.2153, 0.2017, 0.2103, 0.2174, 0.2282, 0.2154, 0.2315, 0.1949, 0.2205, 0.198, 0.2153, 0.2154, 0.2315, 0.2138, 0.235, 0.1922, 0.2261, 0.1949, 0.2205, 0.2138, 0.235, 0.2125, 0.2386, 0.1902, 0.2319, 0.1922, 0.2261, 0.2125, 0.2386, 0.2115, 0.2424, 0.1887, 0.2378, 0.1902, 0.2319, 0.2115, 0.2424, 0.211, 0.2462, 0.1878, 0.2439, 0.1887, 0.2378, 0.211, 0.2462, 0.2108, 0.25, 0.1875, 0.25, 0.1878, 0.2439, 0.2108, 0.25, 0.211, 0.2538, 0.1878, 0.2561, 0.1875, 0.25, 0.211, 0.2538, 0.2115, 0.2576, 0.1887, 0.2622, 0.1878, 0.2561, 0.2115, 0.2576, 0.2125, 0.2614, 0.1902, 0.2681, 0.1887, 0.2622, 0.2125, 0.2614, 0.2138, 0.265, 0.1922, 0.2739, 0.1902, 0.2681, 0.2138, 0.265, 0.2154, 0.2685, 0.1949, 0.2795, 0.1922, 0.2739, 0.2154, 0.2685, 0.2174, 0.2718, 0.198, 0.2847, 0.1949, 0.2795, 0.2174, 0.2718, 0.2197, 0.2749, 0.2017, 0.2897, 0.198, 0.2847, 0.2197, 0.2749, 0.2223, 0.2777, 0.2058, 0.2942, 0.2017, 0.2897, 0.2223, 0.2777, 0.2251, 0.2803, 0.2103, 0.2983, 0.2058, 0.2942, 0.2251, 0.2803, 0.2282, 0.2826, 0.2153, 0.302, 0.2103, 0.2983, 0.2282, 0.2826, 0.2315, 0.2846, 0.2205, 0.3051, 0.2153, 0.302, 0.2315, 0.2846, 0.235, 0.2862, 0.2261, 0.3078, 0.2205, 0.3051, 0.235, 0.2862, 0.2386, 0.2875, 0.2319, 0.3098, 0.2261, 0.3078, 0.2386, 0.2875, 0.2424, 0.2885, 0.2378, 0.3113, 0.2319, 0.3098, 0.2424, 0.2885, 0.2462, 0.289, 0.2439, 0.3122, 0.2378, 0.3113, 0.2462, 0.289, 0.25, 0.2892, 0.25, 0.3125, 0.2439, 0.3122, 0.25, 0.2664, 0.2516, 0.2663, 0.2538, 0.289, 0.25, 0.2892, 0.2516, 0.2663, 0.2532, 0.2661, 0.2576, 0.2885, 0.2538, 0.289, 0.2532, 0.2661, 0.2548, 0.2657, 0.2614, 0.2875, 0.2576, 0.2885, 0.2548, 0.2657, 0.2563, 0.2651, 0.265, 0.2862, 0.2614, 0.2875, 0.2563, 0.2651, 0.2577, 0.2644, 0.2685, 0.2846, 0.265, 0.2862, 0.2577, 0.2644, 0.2591, 0.2636, 0.2718, 0.2826, 0.2685, 0.2846, 0.2591, 0.2636, 0.2604, 0.2627, 0.2749, 0.2803, 0.2718, 0.2826, 0.2604, 0.2627, 0.2616, 0.2616, 0.2777, 0.2777, 0.2749, 0.2803, 0.2616, 0.2616, 0.2627, 0.2604, 0.2803, 0.2749, 0.2777, 0.2777, 0.2627, 0.2604, 0.2636, 0.2591, 0.2826, 0.2718, 0.2803, 0.2749, 0.2636, 0.2591, 0.2644, 0.2577, 0.2846, 0.2685, 0.2826, 0.2718, 0.2644, 0.2577, 0.2651, 0.2563, 0.2862, 0.265, 0.2846, 0.2685, 0.2651, 0.2563, 0.2657, 0.2548, 0.2875, 0.2614, 0.2862, 0.265, 0.2657, 0.2548, 0.2661, 0.2532, 0.2885, 0.2576, 0.2875, 0.2614, 0.2661, 0.2532, 0.2663, 0.2516, 0.289, 0.2538, 0.2885, 0.2576, 0.2663, 0.2516, 0.2664, 0.25, 0.2892, 0.25, 0.289, 0.2538, 0.2664, 0.25, 0.2663, 0.2484, 0.289, 0.2462, 0.2892, 0.25, 0.2663, 0.2484, 0.2661, 0.2468, 0.2885, 0.2424, 0.289, 0.2462, 0.2661, 0.2468, 0.2657, 0.2452, 0.2875, 0.2386, 0.2885, 0.2424, 0.2657, 0.2452, 0.2651, 0.2437, 0.2862, 0.235, 0.2875, 0.2386, 0.2651, 0.2437, 0.2644, 0.2423, 0.2846, 0.2315, 0.2862, 0.235, 0.2644, 0.2423, 0.2636, 0.2409, 0.2826, 0.2282, 0.2846, 0.2315, 0.2636, 0.2409, 0.2627, 0.2396, 0.2803, 0.2251, 0.2826, 0.2282, 0.2627, 0.2396, 0.2616, 0.2384, 0.2777, 0.2223, 0.2803, 0.2251, 0.2616, 0.2384, 0.2604, 0.2373, 0.2749, 0.2197, 0.2777, 0.2223, 0.2604, 0.2373, 0.2591, 0.2364, 0.2718, 0.2174, 0.2749, 0.2197, 0.2591, 0.2364, 0.2577, 0.2356, 0.2685, 0.2154, 0.2718, 0.2174, 0.2577, 0.2356, 0.2563, 0.2349, 0.265, 0.2138, 0.2685, 0.2154, 0.2563, 0.2349, 0.2548, 0.2343, 0.2614, 0.2125, 0.265, 0.2138, 0.2548, 0.2343, 0.2532, 0.2339, 0.2576, 0.2115, 0.2614, 0.2125, 0.2532, 0.2339, 0.2516, 0.2337, 0.2538, 0.211, 0.2576, 0.2115, 0.2516, 0.2337, 0.25, 0.2336, 0.25, 0.2108, 0.2538, 0.211, 0.25, 0.2336, 0.2484, 0.2337, 0.2462, 0.211, 0.25, 0.2108, 0.2484, 0.2337, 0.2468, 0.2339, 0.2424, 0.2115, 0.2462, 0.211, 0.2468, 0.2339, 0.2452, 0.2343, 0.2386, 0.2125, 0.2424, 0.2115, 0.2452, 0.2343, 0.2437, 0.2349, 0.235, 0.2138, 0.2386, 0.2125, 0.2437, 0.2349, 0.2423, 0.2356, 0.2315, 0.2154, 0.235, 0.2138, 0.2423, 0.2356, 0.2409, 0.2364, 0.2282, 0.2174, 0.2315, 0.2154, 0.2409, 0.2364, 0.2396, 0.2373, 0.2251, 0.2197, 0.2282, 0.2174, 0.2396, 0.2373, 0.2384, 0.2384, 0.2223, 0.2223, 0.2251, 0.2197, 0.2384, 0.2384, 0.2373, 0.2396, 0.2197, 0.2251, 0.2223, 0.2223, 0.2373, 0.2396, 0.2364, 0.2409, 0.2174, 0.2282, 0.2197, 0.2251, 0.2364, 0.2409, 0.2356, 0.2423, 0.2154, 0.2315, 0.2174, 0.2282, 0.2356, 0.2423, 0.2349, 0.2437, 0.2138, 0.235, 0.2154, 0.2315, 0.2349, 0.2437, 0.2343, 0.2452, 0.2125, 0.2386, 0.2138, 0.235, 0.2343, 0.2452, 0.2339, 0.2468, 0.2115, 0.2424, 0.2125, 0.2386, 0.2339, 0.2468, 0.2337, 0.2484, 0.211, 0.2462, 0.2115, 0.2424, 0.2337, 0.2484, 0.2336, 0.25, 0.2108, 0.25, 0.211, 0.2462, 0.2336, 0.25, 0.2337, 0.2516, 0.211, 0.2538, 0.2108, 0.25, 0.2337, 0.2516, 0.2339, 0.2532, 0.2115, 0.2576, 0.211, 0.2538, 0.2339, 0.2532, 0.2343, 0.2548, 0.2125, 0.2614, 0.2115, 0.2576, 0.2343, 0.2548, 0.2349, 0.2563, 0.2138, 0.265, 0.2125, 0.2614, 0.2349, 0.2563, 0.2356, 0.2577, 0.2154, 0.2685, 0.2138, 0.265, 0.2356, 0.2577, 0.2364, 0.2591, 0.2174, 0.2718, 0.2154, 0.2685, 0.2364, 0.2591, 0.2373, 0.2604, 0.2197, 0.2749, 0.2174, 0.2718, 0.2373, 0.2604, 0.2384, 0.2616, 0.2223, 0.2777, 0.2197, 0.2749, 0.2384, 0.2616, 0.2396, 0.2627, 0.2251, 0.2803, 0.2223, 0.2777, 0.2396, 0.2627, 0.2409, 0.2636, 0.2282, 0.2826, 0.2251, 0.2803, 0.2409, 0.2636, 0.2423, 0.2644, 0.2315, 0.2846, 0.2282, 0.2826, 0.2423, 0.2644, 0.2437, 0.2651, 0.235, 0.2862, 0.2315, 0.2846, 0.2437, 0.2651, 0.2452, 0.2657, 0.2386, 0.2875, 0.235, 0.2862, 0.2452, 0.2657, 0.2468, 0.2661, 0.2424, 0.2885, 0.2386, 0.2875, 0.2468, 0.2661, 0.2484, 0.2663, 0.2462, 0.289, 0.2424, 0.2885, 0.2484, 0.2663, 0.25, 0.2664, 0.25, 0.2892, 0.2462, 0.289])
me_cone.update()
me_cube = bpy.data.meshes.new('Cube')
me_cube.from_pydata([(-1.0, -1.0, -1.0), (-1.0, -1.0, 1.0), (-1.0, 1.0, -1.0), (-1.0, 1.0, 1.0), (1.0, -1.0, -1.0), (1.0, -1.0, 1.0), (1.0, 1.0, -1.0), (1.0, 1.0, 1.0)], [], [(0, 1, 3, 2), (2, 3, 7, 6), (6, 7, 5, 4), (4, 5, 1, 0), (2, 6, 4, 0), (7, 3, 1, 5)])
_uv = me_cube.uv_layers.new(name='UVMap')
_uv.uv.foreach_set('vector', [0.375, 0.0, 0.625, 0.0, 0.625, 0.25, 0.375, 0.25, 0.375, 0.25, 0.625, 0.25, 0.625, 0.5, 0.375, 0.5, 0.375, 0.5, 0.625, 0.5, 0.625, 0.75, 0.375, 0.75, 0.375, 0.75, 0.625, 0.75, 0.625, 1.0, 0.375, 1.0, 0.125, 0.5, 0.375, 0.5, 0.375, 0.75, 0.125, 0.75, 0.625, 0.5, 0.875, 0.5, 0.875, 0.75, 0.625, 0.75])
me_cube.update()

# ---- objects
ob_cube = bpy.data.objects.new('Cube', me_cube_001)
ob_cone = bpy.data.objects.new('Cone', me_cone)
ob_cube_001 = bpy.data.objects.new('Cube.001', me_cube)

# ---- transforms, parenting, visibility, modifiers, constraints
ob_cube.location = (0.0, 0.0, 0.0)
ob_cube.use_mesh_mirror_x = True
ob_cube.use_mesh_mirror_y = True
_m = ob_cube.modifiers.new('Subdivision', 'SUBSURF')
_m.levels = 3
ob_cone.location = (0.0, 0.0, 3.989)
ob_cone.scale = (2.121, 2.121, 3.446)
_m = ob_cone.modifiers.new('Bevel', 'BEVEL')
_m.width = 0.125
_m.width_pct = 0.125
_m.segments = 8
ob_cube_001.location = (0.0, 0.0, 8.024)
ob_cube_001.scale = (2.384, 2.384, 2.384)

# ---- collection membership
col_collection.objects.link(ob_cube)
col_collection.objects.link(ob_cone)
col_collection.objects.link(ob_cube_001)

# ---- scene / render settings (as saved in the file)
scene.frame_start = 1; scene.frame_end = 250; scene.frame_set(1)
scene.render.engine = 'BLENDER_EEVEE_NEXT'
bpy.context.view_layer.update()

# ---- added for rendering (the .blend has no active camera and no usable light): camera, sun
cam_auto = bpy.data.cameras.new('AutoCamera')
cam_auto.lens = 50.0
cam_auto.sensor_width = 36.0
cam_auto.clip_end = 1000.0
ob_auto_camera = bpy.data.objects.new('AutoCamera', cam_auto)
scene.collection.objects.link(ob_auto_camera)
ob_auto_camera.location = (12.3737, -14.8484, 15.1032)
ob_auto_camera.rotation_euler = (1.09748, -7.21219e-08, 0.694738)
scene.camera = ob_auto_camera
light_auto_sun = bpy.data.lights.new('AutoSun', 'SUN')
light_auto_sun.energy = 3.0
light_auto_sun.angle = 0.0523599
ob_auto_sun = bpy.data.objects.new('AutoSun', light_auto_sun)
scene.collection.objects.link(ob_auto_sun)
ob_auto_sun.rotation_euler = (0.872665, 0.174533, 0.523599)
bpy.context.view_layer.update()
